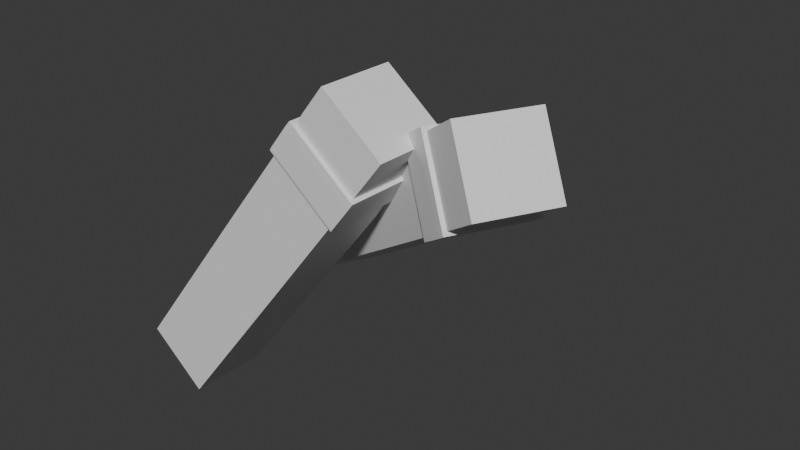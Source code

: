 # Source: untitled.blend  (saved by Blender 4.3.34; exported with 4.5.12 LTS)
import bpy
from mathutils import Matrix  # noqa: F401  (used for matrix-valued properties, if any)

bpy.ops.wm.read_factory_settings(use_empty=True)
scene = bpy.context.scene
scene.name = 'Scene'

# ---- materials (node trees are filled in below, after node groups)
mat_material_005 = bpy.data.materials.new('Material.005')
mat_material_005.roughness = 1.0
mat_none = bpy.data.materials.new('None')
mat_none.roughness = 1.0

# ---- material node trees
mat_material_005.use_nodes = True; mat_material_005.node_tree.nodes.clear()
_N = mat_material_005.node_tree.nodes; _L = mat_material_005.node_tree.links
n0 = _N.new('ShaderNodeBsdfPrincipled'); n0.name = 'Principled BSDF'; n0.location = (0, 300)
n0.inputs[2].default_value = 1.0
n0.inputs[13].default_value = 0.0
n1 = _N.new('ShaderNodeOutputMaterial'); n1.name = 'Material Output'; n1.location = (280, 300)
_L.new(n0.outputs[0], n1.inputs[0])
n1.is_active_output = True
mat_none.use_nodes = True; mat_none.node_tree.nodes.clear()
_N = mat_none.node_tree.nodes; _L = mat_none.node_tree.links
n0 = _N.new('ShaderNodeBsdfPrincipled'); n0.name = 'Principled BSDF'; n0.location = (0, 300)
n0.inputs[2].default_value = 1.0
n0.inputs[13].default_value = 0.0
n1 = _N.new('ShaderNodeOutputMaterial'); n1.name = 'Material Output'; n1.location = (280, 300)
_L.new(n0.outputs[0], n1.inputs[0])
n1.is_active_output = True

# ---- world
world_world = bpy.data.worlds.new('World'); scene.world = world_world
world_world.use_nodes = True; world_world.node_tree.nodes.clear()
_N = world_world.node_tree.nodes; _L = world_world.node_tree.links
n0 = _N.new('ShaderNodeOutputWorld'); n0.name = 'World Output'; n0.location = (300, 300)
n1 = _N.new('ShaderNodeBackground'); n1.name = 'Background'; n1.location = (10, 300)
n1.inputs[0].default_value = (0.05088, 0.05088, 0.05088, 1.0)
_L.new(n1.outputs[0], n0.inputs[0])
n0.is_active_output = True
world_world.color = (0.05088, 0.05088, 0.05088)
world_world.sun_shadow_jitter_overblur = 0.0

# ---- meshes
me_right_wrist_003 = bpy.data.meshes.new('right_wrist.003')
me_right_wrist_003.from_pydata([(1143.0, -1470.0, 616.0), (162.1, -706.1, 593.0), (1172.0, -1471.0, -627.7), (190.8, -706.5, -650.6), (1015.0, -1635.0, 613.1), (62.86, -870.9, -653.5), (1044.0, -1635.0, -630.6), (34.12, -870.5, 590.1), (227.1, -659.8, -649.8), (1208.0, -1424.0, -626.9), (1180.0, -1424.0, 616.8), (198.4, -659.4, 593.9), (-30.66, -953.7, 588.7), (950.7, -1718.0, 611.6), (979.4, -1718.0, -632.1), (-1.925, -954.1, -655.0), (-68.23, -1002.0, 587.8), (913.1, -1766.0, 610.7), (941.9, -1767.0, -632.9), (-39.49, -1002.0, -655.9), (-73.42, -1009.0, 587.7), (907.9, -1773.0, 610.6), (936.7, -1773.0, -633.0), (-44.68, -1009.0, -656.0), (294.6, -573.1, -648.3), (1276.0, -1337.0, -625.3), (1247.0, -1337.0, 618.3), (265.9, -572.7, 595.4), (-87.65, -1027.0, 587.4), (893.7, -1791.0, 610.3), (922.4, -1792.0, -633.4), (-58.91, -1027.0, -656.3), (2970.0, -1019.0, 610.1), (3498.0, -1017.0, -377.5), (2982.0, -62.13, -652.1), (2564.0, -1301.0, 392.3), (2575.0, -344.6, -870.0), (3092.0, -1300.0, -595.3), (2047.0, -346.4, 117.6), (2348.0, -1451.0, 276.6), (1831.0, -496.5, 1.922), (2360.0, -494.6, -985.7), (2876.0, -1450.0, -711.0), (708.3, -2592.0, -602.7), (191.5, -1637.0, -877.3), (1237.0, -2590.0, -1590.0), (719.8, -1635.0, -1865.0), (-1096.0, -4211.0, -2841.0), (-1624.0, -4213.0, -1853.0), (-2141.0, -3258.0, -2128.0), (-1612.0, -3257.0, -3115.0), (2181.0, -1568.0, 187.0), (2193.0, -610.8, -1075.0), (2709.0, -1566.0, -800.6), (1664.0, -612.6, -87.61), (-2032.0, -4862.0, -3343.0), (-2560.0, -4864.0, -2355.0), (-3077.0, -3909.0, -2630.0), (-2549.0, -3907.0, -3617.0), (-182.7, -3075.0, 523.8), (-1066.0, -2387.0, 503.2), (-156.8, -3075.0, -595.9), (-1040.0, -2387.0, -616.5), (-2063.0, -5524.0, -639.1), (-2089.0, -5524.0, 480.6), (-2972.0, -4836.0, 459.9), (-2946.0, -4836.0, -659.8), (1021.0, -1528.0, 551.1), (163.4, -840.8, -589.2), (1047.0, -1529.0, -568.6), (137.5, -840.4, 530.5), (1647.0, -723.6, 565.4), (763.9, -35.58, 544.7), (1673.0, -723.9, -554.3), (1322.0, -1142.0, 558.0), (464.4, -454.0, -582.4), (1348.0, -1142.0, -561.7), (438.5, -453.7, 537.3), (1175.0, -1331.0, 554.6), (291.2, -643.0, 534.0), (317.1, -643.3, -585.7), (1201.0, -1331.0, -565.1), (2347.0, -1505.0, 346.3), (1773.0, -443.8, 41.3), (2934.0, -1502.0, -750.6), (2360.0, -441.8, -1056.0), (2164.0, -1632.0, 248.0), (2177.0, -569.4, -1154.0), (2751.0, -1630.0, -849.0), (1590.0, -571.4, -57.07), (1978.0, -1761.0, 148.5), (2565.0, -1759.0, -948.4), (1991.0, -698.3, -1253.0), (1404.0, -700.3, -156.5), (2433.0, -390.8, -1016.0), (3007.0, -1451.0, -711.2), (2421.0, -1453.0, 385.7), (1847.0, -392.8, 80.64), (1157.0, -1481.0, 633.9), (147.8, -695.3, 610.3), (1186.0, -1481.0, -645.0), (177.3, -695.7, -668.5), (1029.0, -1645.0, 631.0), (49.38, -860.1, -671.4), (1058.0, -1646.0, -647.9), (19.84, -859.7, 607.4), (213.6, -649.0, -667.7), (1223.0, -1435.0, -644.1), (1193.0, -1434.0, 634.7), (184.1, -648.6, 611.1), (-44.95, -942.9, 605.9), (964.2, -1729.0, 629.5), (993.7, -1729.0, -649.3), (-15.4, -943.3, -672.9), (-82.52, -991.2, 605.1), (926.6, -1777.0, 628.7), (956.1, -1777.0, -650.2), (-52.97, -991.6, -673.8), (-87.7, -997.8, 605.0), (921.4, -1784.0, 628.5), (951.0, -1784.0, -650.3), (-58.15, -998.2, -673.9), (291.9, -553.7, -662.7), (1296.0, -1335.0, -639.3), (1266.0, -1335.0, 633.1), (262.5, -553.3, 609.7), (-107.6, -1029.0, 601.3), (896.5, -1811.0, 624.7), (925.9, -1811.0, -647.7), (2981.0, -1024.0, 632.1), (2450.0, -44.9, 350.3), (3522.0, -1022.0, -380.9), (2992.0, -43.47, -662.5), (2565.0, -1315.0, 412.4), (2575.0, -330.5, -890.1), (3109.0, -1314.0, -606.5), (2031.0, -331.6, 128.8), (2338.0, -1470.0, 286.9), (1808.0, -491.3, 5.362), (2349.0, -489.7, -1008.0), (2879.0, -1469.0, -725.9), (709.1, -2606.0, -582.6), (175.0, -1622.0, -866.2), (1253.0, -2605.0, -1601.0), (719.0, -1621.0, -1885.0), (-1079.0, -4226.0, -2852.0), (-1623.0, -4227.0, -1833.0), (-2157.0, -3244.0, -2117.0), (-1613.0, -3242.0, -3136.0), (2192.0, -1573.0, 209.0), (2203.0, -592.1, -1086.0), (2733.0, -1571.0, -804.0), (1661.0, -593.5, -72.77), (-2029.0, -4882.0, -3358.0), (-2570.0, -4883.0, -2345.0), (-3101.0, -3904.0, -2626.0), (-2559.0, -3903.0, -3639.0), (-169.2, -3086.0, 541.7), (-1080.0, -2376.0, 520.5), (-142.5, -3086.0, -613.1), (-1054.0, -2377.0, -634.4), (-2059.0, -5544.0, -653.4), (-2086.0, -5544.0, 495.0), (-2992.0, -4838.0, 473.8), (-2966.0, -4838.0, -674.6), (1040.0, -1527.0, 566.0), (160.6, -821.4, -603.6), (1067.0, -1527.0, -582.5), (134.1, -821.0, 544.8), (1667.0, -721.8, 580.2), (760.5, -16.14, 559.0), (1693.0, -722.2, -568.3), (787.0, -16.51, -589.4), (1336.0, -1152.0, 575.9), (450.9, -443.2, -600.3), (1362.0, -1153.0, -579.0), (424.2, -442.9, 554.6), (1177.0, -1350.0, 569.1), (271.3, -644.7, 547.9), (297.8, -645.1, -600.5), (1204.0, -1351.0, -579.4), (2348.0, -1519.0, 366.4), (1757.0, -429.0, 52.45), (2951.0, -1517.0, -761.7), (2359.0, -427.7, -1076.0), (2165.0, -1646.0, 268.1), (2176.0, -555.3, -1174.0), (2767.0, -1645.0, -860.1), (1573.0, -556.6, -45.92), (1968.0, -1780.0, 158.9), (2568.0, -1778.0, -963.2), (1981.0, -693.3, -1275.0), (1381.0, -695.1, -153.1), (2444.0, -372.1, -1027.0), (3031.0, -1457.0, -714.7), (2431.0, -1458.0, 407.7), (1844.0, -373.7, 95.49), (352.3, -1128.0, -63.05), (264.7, -1194.0, -63.06), (264.7, -1194.0, 68.3), (352.3, -1128.0, 68.3), (2366.0, -1151.0, -39.62), (2332.0, -1091.0, -39.81), (2332.0, -1091.0, 66.8), (2366.0, -1151.0, 66.6), (2766.0, -1204.0, -39.48), (2646.0, -1220.0, -39.46), (2646.0, -1220.0, 66.45), (2766.0, -1204.0, 66.47), (3048.0, -914.6, 66.51), (2867.0, -1145.0, -39.46), (2867.0, -1145.0, 66.45), (2506.0, -1197.0, 66.33), (2347.0, -1028.0, -39.48), (2506.0, -1197.0, -39.35), (3051.0, -605.0, -131.8), (3137.0, -716.2, -101.0), (2427.0, -1079.0, -131.5), (2373.0, -1041.0, -101.1), (2849.0, -1123.0, -101.6), (2361.0, -1088.0, -100.9), (2385.0, -1129.0, -100.8), (2757.0, -1177.0, -101.4), (2647.0, -1191.0, -101.6), (3024.0, -898.4, 129.2), (2971.0, -863.8, 158.7), (2849.0, -1123.0, 128.5), (2757.0, -1177.0, 128.3), (2647.0, -1191.0, 128.5), (151.8, -1201.0, -62.95), (151.8, -1201.0, 68.19), (602.4, -450.3, -63.12), (488.1, -406.7, -161.8), (502.2, -447.5, -161.4), (571.6, -449.5, -129.1), (272.4, -1069.0, -161.4), (327.6, -1110.0, -129.2), (230.6, -1100.0, -161.4), (254.2, -1165.0, -129.2), (163.9, -1103.0, -161.5), (155.6, -1171.0, -129.5), (554.2, -392.9, 136.4), (488.1, -406.7, 167.1), (502.2, -447.5, 166.6), (327.6, -1110.0, 134.5), (272.4, -1069.0, 166.6), (254.2, -1165.0, 134.4), (230.6, -1100.0, 166.6), (155.6, -1171.0, 134.8), (163.9, -1103.0, 166.7), (309.8, -1097.0, -52.48), (309.8, -1097.0, 57.73), (246.6, -1144.0, 57.73), (246.6, -1144.0, -52.48), (2399.0, -1110.0, -29.01), (2385.0, -1085.0, -29.01), (2749.0, -1154.0, -29.0), (2749.0, -1154.0, 55.99), (2647.0, -1167.0, 55.99), (2647.0, -1167.0, -29.0), (3113.0, -713.1, -29.0), (3041.0, -605.3, -78.71), (3083.0, -664.4, -64.15), (3049.0, -671.7, -78.71), (3097.0, -711.0, -64.15), (2401.0, -1083.0, -64.15), (2410.0, -1098.0, -64.15), (2744.0, -1140.0, -64.15), (2647.0, -1152.0, -64.15), (2736.0, -371.5, 105.7), (2992.0, -877.3, 91.14), (2744.0, -1140.0, 91.14), (2647.0, -1152.0, 91.14), (158.3, -1149.0, 57.73), (158.3, -1149.0, -52.48), (533.6, -397.2, -52.48), (533.6, -397.2, 57.73), (549.5, -448.9, 57.73), (549.5, -448.9, -52.48), (526.9, -339.4, 57.73), (517.4, -400.6, -92.23), (478.4, -408.8, -108.7), (532.1, -448.4, -92.23), (490.2, -447.2, -108.7), (296.1, -1086.0, -92.23), (262.9, -1062.0, -108.7), (240.7, -1128.0, -92.23), (226.6, -1089.0, -108.7), (165.3, -1092.0, -108.7), (160.3, -1132.0, -92.23), (517.4, -400.6, 97.48), (478.4, -408.8, 113.9), (532.1, -448.4, 97.48), (490.2, -447.2, 113.9), (296.1, -1086.0, 97.48), (262.9, -1062.0, 113.9), (240.7, -1128.0, 97.48), (226.6, -1089.0, 113.9), (160.3, -1132.0, 97.48), (165.3, -1092.0, 113.9)], [(241, 242), (260, 264), (242, 243), (243, 245), (261, 263), (276, 279), (224, 225), (209, 224), (232, 233), (262, 263), (262, 264)], [(3, 1, 11, 8), (13, 4, 7, 12), (5, 3, 2, 6), (4, 0, 1, 7), (2, 0, 4, 6), (1, 3, 5, 7), (14, 6, 4, 13), (7, 5, 15, 12), (15, 5, 6, 14), (9, 8, 24, 25), (2, 3, 8, 9), (1, 0, 10, 11), (0, 2, 9, 10), (15, 14, 18, 19), (19, 18, 22, 23), (13, 12, 16, 17), (12, 15, 19, 16), (14, 13, 17, 18), (21, 20, 28, 29), (18, 17, 21, 22), (16, 19, 23, 20), (17, 16, 20, 21), (25, 24, 27, 26), (11, 10, 26, 27), (8, 11, 27, 24), (10, 9, 25, 26), (30, 29, 28, 31), (23, 22, 30, 31), (22, 21, 29, 30), (20, 23, 31, 28), (37, 35, 39, 42), (36, 34, 33, 37), (33, 32, 35, 37), (39, 40, 41, 42), (38, 36, 41, 40), (36, 37, 42, 41), (35, 38, 40, 39), (46, 45, 47, 50), (49, 50, 58, 57), (43, 44, 49, 48), (44, 46, 50, 49), (45, 43, 48, 47), (54, 51, 53, 52), (45, 46, 52, 53), (44, 43, 51, 54), (51, 43, 45, 53), (52, 46, 44, 54), (56, 57, 58, 55), (47, 48, 56, 55), (50, 47, 55, 58), (48, 49, 57, 56), (62, 61, 63, 66), (64, 65, 66, 63), (59, 60, 65, 64), (60, 62, 66, 65), (61, 59, 64, 63), (70, 67, 69, 68), (61, 62, 68, 69), (60, 59, 67, 70), (67, 59, 61, 69), (68, 62, 60, 70), (74, 77, 79, 78), (74, 71, 72, 77), (73, 71, 74, 76), (78, 79, 80, 81), (76, 74, 78, 81), (77, 75, 80, 79), (75, 76, 81, 80), (84, 85, 94, 95), (91, 88, 86, 90), (87, 85, 84, 88), (86, 82, 83, 89), (84, 82, 86, 88), (83, 85, 87, 89), (93, 89, 87, 92), (92, 87, 88, 91), (86, 89, 93, 90), (83, 82, 96, 97), (96, 82, 84, 95), (94, 85, 83, 97), (93, 92, 91, 90), (97, 96, 95, 94), (101, 106, 109, 99), (111, 110, 105, 102), (103, 104, 100, 101), (102, 105, 99, 98), (100, 104, 102, 98), (99, 105, 103, 101), (112, 111, 102, 104), (105, 110, 113, 103), (113, 112, 104, 103), (107, 123, 122, 106), (100, 107, 106, 101), (99, 109, 108, 98), (98, 108, 107, 100), (113, 117, 116, 112), (117, 121, 120, 116), (111, 115, 114, 110), (110, 114, 117, 113), (112, 116, 115, 111), (119, 127, 126, 118), (116, 120, 119, 115), (114, 118, 121, 117), (115, 119, 118, 114), (123, 124, 125, 122), (109, 125, 124, 108), (106, 122, 125, 109), (108, 124, 123, 107), (120, 128, 127, 119), (131, 129, 130, 132), (135, 140, 137, 133), (134, 135, 131, 132), (133, 136, 130, 129), (131, 135, 133, 129), (130, 136, 134, 132), (137, 140, 139, 138), (136, 138, 139, 134), (134, 139, 140, 135), (133, 137, 138, 136), (144, 148, 145, 143), (147, 155, 156, 148), (141, 146, 147, 142), (142, 147, 148, 144), (143, 145, 146, 141), (152, 150, 151, 149), (143, 151, 150, 144), (142, 152, 149, 141), (149, 151, 143, 141), (150, 152, 142, 144), (154, 153, 156, 155), (145, 153, 154, 146), (148, 156, 153, 145), (146, 154, 155, 147), (160, 164, 161, 159), (162, 161, 164, 163), (157, 162, 163, 158), (158, 163, 164, 160), (159, 161, 162, 157), (168, 166, 167, 165), (159, 167, 166, 160), (158, 168, 165, 157), (165, 167, 159, 157), (166, 168, 158, 160), (171, 169, 170, 172), (173, 177, 178, 176), (174, 175, 171, 172), (173, 176, 170, 169), (171, 175, 173, 169), (170, 176, 174, 172), (177, 180, 179, 178), (175, 180, 177, 173), (176, 178, 179, 174), (174, 179, 180, 175), (183, 194, 193, 184), (190, 189, 185, 187), (186, 187, 183, 184), (185, 188, 182, 181), (183, 187, 185, 181), (182, 188, 186, 184), (192, 191, 186, 188), (191, 190, 187, 186), (185, 189, 192, 188), (182, 196, 195, 181), (195, 194, 183, 181), (193, 196, 182, 184), (192, 189, 190, 191), (196, 193, 194, 195), (197, 198, 199, 200), (201, 202, 203, 204), (205, 206, 207, 208), (210, 205, 208, 211), (206, 214, 212, 207), (217, 218, 220), (220, 218, 213, 202), (217, 220, 221), (221, 220, 202, 201), (219, 222, 205, 210), (222, 223, 206, 205), (214, 201, 204, 212), (211, 208, 227, 226), (208, 207, 228, 227), (198, 229, 230, 199), (233, 235, 236, 234), (234, 236, 197, 231), (235, 237, 238, 236), (236, 238, 198, 197), (237, 239, 240, 238), (238, 240, 229, 198), (200, 199, 246, 244), (244, 246, 247, 245), (199, 230, 248, 246), (246, 248, 249, 247), (249, 245, 247), (235, 239, 237), (250, 251, 252, 253), (256, 257, 258, 259), (266, 254, 255, 265), (267, 256, 259, 268), (257, 271, 272, 258), (253, 252, 273, 274), (275, 276, 277, 278), (278, 277, 251, 250), (281, 280, 282, 283), (280, 275, 278, 282), (283, 282, 284, 285), (282, 278, 250, 284), (285, 284, 286, 287), (284, 250, 253, 286), (287, 286, 289, 288), (286, 253, 274, 289), (276, 290, 292, 277), (290, 291, 293, 292), (277, 292, 294, 251), (292, 293, 295, 294), (251, 294, 296, 252), (294, 295, 297, 296), (252, 296, 298, 273), (296, 297, 299, 298), (299, 297, 295), (285, 287, 288)])
me_right_wrist_003.polygons.foreach_set('use_smooth', [True] * 220)
me_right_wrist_003.polygons.foreach_set('material_index', [0, 0, 0, 0, 0, 0, 0, 0, 0, 0, 0, 0, 0, 0, 0, 0, 0, 0, 0, 0, 0, 0, 0, 0, 0, 0, 0, 0, 0, 0, 0, 0, 0, 0, 0, 0, 0, 0, 0, 0, 0, 0, 0, 0, 0, 0, 0, 0, 0, 0, 0, 0, 0, 0, 0, 0, 0, 0, 0, 0, 0, 0, 0, 0, 0, 0, 0, 0, 0, 0, 0, 0, 0, 0, 0, 0, 0, 0, 0, 0, 0, 0, 0, 0, 0, 0, 0, 0, 0, 0, 0, 0, 0, 0, 0, 0, 0, 0, 0, 0, 0, 0, 0, 0, 0, 0, 0, 0, 0, 0, 0, 0, 0, 0, 0, 0, 0, 0, 0, 0, 0, 0, 0, 0, 0, 0, 0, 0, 0, 0, 0, 0, 0, 0, 0, 0, 0, 0, 0, 0, 0, 0, 0, 0, 0, 0, 0, 0, 0, 0, 0, 0, 0, 0, 0, 0, 0, 0, 0, 0, 0, 0, 0, 0, 0, 0, 0, 1, 1, 1, 1, 1, 1, 1, 1, 1, 1, 1, 1, 1, 1, 1, 1, 1, 1, 1, 1, 1, 1, 1, 1, 1, 1, 1, 1, 1, 1, 1, 1, 1, 1, 1, 1, 1, 1, 1, 1, 1, 1, 1, 1, 1, 1, 1, 1, 1, 1, 1, 1, 1])
_k = set([(0, 4), (0, 10), (1, 7), (1, 11), (2, 6), (2, 9), (3, 5), (3, 8), (4, 13), (5, 15), (6, 14), (7, 12), (8, 24), (9, 25), (10, 26), (11, 27), (12, 16), (13, 17), (14, 18), (15, 19), (16, 20), (17, 21), (18, 22), (19, 23), (20, 28), (21, 29), (22, 30), (23, 31), (24, 25), (24, 27), (25, 26), (26, 27), (28, 29), (28, 31), (29, 30), (30, 31), (32, 33), (32, 35), (33, 34), (33, 37), (34, 36), (35, 39), (36, 41), (37, 42), (38, 40), (39, 40), (39, 42), (40, 41), (41, 42), (43, 48), (43, 51), (44, 49), (44, 54), (45, 47), (45, 53), (46, 50), (46, 52), (47, 55), (48, 56), (49, 57), (50, 58), (51, 53), (51, 54), (52, 53), (52, 54), (55, 56), (55, 58), (56, 57), (57, 58), (59, 64), (59, 67), (60, 65), (60, 70), (61, 63), (61, 69), (62, 66), (62, 68), (63, 64), (63, 66), (64, 65), (65, 66), (67, 69), (67, 70), (68, 69), (68, 70), (71, 72), (71, 73), (71, 74), (72, 77), (73, 76), (74, 78), (75, 80), (76, 81), (77, 79), (78, 79), (78, 81), (79, 80), (80, 81), (82, 86), (82, 96), (83, 89), (83, 97), (84, 88), (84, 95), (85, 87), (85, 94), (86, 90), (87, 92), (88, 91), (89, 93), (90, 91), (90, 93), (91, 92), (92, 93), (94, 95), (94, 97), (95, 96), (96, 97), (98, 102), (98, 108), (99, 105), (99, 109), (100, 104), (100, 107), (101, 103), (101, 106), (102, 111), (103, 113), (104, 112), (105, 110), (106, 107), (106, 109), (106, 122), (107, 108), (107, 123), (108, 109), (108, 124), (109, 125), (110, 114), (111, 115), (112, 116), (113, 117), (114, 118), (115, 119), (116, 120), (117, 121), (118, 119), (118, 121), (118, 126), (119, 120), (119, 127), (120, 121), (120, 128), (122, 123), (122, 125), (123, 124), (124, 125), (126, 127), (127, 128), (129, 130), (129, 131), (129, 133), (130, 132), (130, 136), (131, 132), (131, 135), (132, 134), (133, 135), (133, 136), (133, 137), (134, 135), (134, 136), (134, 139), (135, 140), (136, 138), (137, 138), (137, 140), (138, 139), (139, 140), (141, 146), (141, 149), (142, 147), (142, 152), (143, 145), (143, 151), (144, 148), (144, 150), (145, 153), (146, 154), (147, 155), (148, 156), (149, 151), (149, 152), (150, 151), (150, 152), (153, 154), (153, 156), (154, 155), (155, 156), (157, 162), (157, 165), (158, 163), (158, 168), (159, 161), (159, 167), (160, 164), (160, 166), (161, 162), (161, 164), (162, 163), (163, 164), (165, 167), (165, 168), (166, 167), (166, 168), (169, 170), (169, 171), (169, 173), (170, 172), (170, 176), (171, 172), (171, 175), (172, 174), (173, 175), (173, 176), (173, 177), (174, 175), (174, 176), (174, 179), (175, 180), (176, 178), (177, 178), (177, 180), (178, 179), (179, 180), (181, 182), (181, 183), (181, 185), (181, 195), (182, 184), (182, 188), (182, 196), (183, 184), (183, 187), (183, 194), (184, 186), (184, 193), (185, 189), (186, 191), (187, 190), (188, 192), (189, 190), (189, 192), (190, 191), (191, 192), (193, 194), (193, 196), (194, 195), (195, 196), (197, 200), (197, 236), (200, 244), (201, 204), (201, 221), (202, 203), (202, 220), (218, 220), (219, 222), (220, 221), (222, 223), (226, 227), (227, 228), (231, 234), (234, 236), (236, 238), (238, 240), (244, 246), (246, 248), (250, 251), (250, 284), (251, 294), (252, 253), (252, 296), (253, 286), (254, 266), (255, 265), (260, 264), (262, 264), (265, 266), (267, 268), (271, 272), (277, 278), (277, 292), (278, 282), (280, 282), (282, 284), (284, 286), (286, 289), (290, 292), (292, 294), (294, 296), (296, 298)])
me_right_wrist_003.attributes.new('sharp_edge', 'BOOLEAN', 'EDGE').data.foreach_set('value', [ (min(e.vertices), max(e.vertices)) in _k for e in me_right_wrist_003.edges])
_uv = me_right_wrist_003.uv_layers.new(name='UVMap')
_uv.uv.foreach_set('vector', [0.985, 0.8676, 0.985, 0.7778, 0.9895, 0.7777, 0.9895, 0.8676, 0.9857, 0.4838, 0.9775, 0.4837, 0.9775, 0.3944, 0.9857, 0.3946, 0.9642, 0.8705, 0.9803, 0.8702, 0.9803, 0.9595, 0.9642, 0.9597, 0.9775, 0.4837, 0.9615, 0.4834, 0.9615, 0.3941, 0.9775, 0.3944, 0.5884, 0.9913, 0.5884, 0.9015, 0.6044, 0.9018, 0.6044, 0.9916, 0.985, 0.7778, 0.985, 0.8676, 0.969, 0.8679, 0.969, 0.7781, 0.6124, 0.9917, 0.6044, 0.9916, 0.6044, 0.9018, 0.6124, 0.9019, 0.969, 0.7781, 0.969, 0.8679, 0.9609, 0.868, 0.9609, 0.7782, 0.9561, 0.8706, 0.9642, 0.8705, 0.9642, 0.9597, 0.9561, 0.9599, 0.9849, 0.9594, 0.9849, 0.8701, 0.9933, 0.87, 0.9933, 0.9592, 0.9803, 0.9595, 0.9803, 0.8702, 0.9849, 0.8701, 0.9849, 0.9594, 0.9615, 0.3941, 0.9615, 0.4834, 0.9569, 0.4833, 0.9569, 0.3941, 0.5884, 0.9015, 0.5884, 0.9913, 0.5839, 0.9913, 0.5839, 0.9014, 0.9561, 0.8706, 0.9561, 0.9599, 0.9514, 0.96, 0.9514, 0.8707, 0.9514, 0.8707, 0.9514, 0.96, 0.9507, 0.96, 0.9507, 0.8707, 0.9857, 0.4838, 0.9857, 0.3946, 0.9904, 0.3947, 0.9904, 0.4839, 0.9609, 0.7782, 0.9609, 0.868, 0.9563, 0.8681, 0.9563, 0.7783, 0.6124, 0.9917, 0.6124, 0.9019, 0.6171, 0.902, 0.6171, 0.9918, 0.991, 0.4839, 0.991, 0.3947, 0.9928, 0.3947, 0.9928, 0.4839, 0.6171, 0.9918, 0.6171, 0.902, 0.6178, 0.902, 0.6178, 0.9918, 0.9563, 0.7783, 0.9563, 0.8681, 0.9556, 0.8681, 0.9556, 0.7783, 0.9904, 0.4839, 0.9904, 0.3947, 0.991, 0.3947, 0.991, 0.4839, 0.8207, 0.09219, 0.8207, 0.002915, 0.909, 0.0, 0.909, 0.08928, 0.9569, 0.3941, 0.9569, 0.4833, 0.9484, 0.4832, 0.9484, 0.3939, 0.9895, 0.8676, 0.9895, 0.7777, 0.9979, 0.7776, 0.9979, 0.8674, 0.5839, 0.9014, 0.5839, 0.9913, 0.5754, 0.9911, 0.5754, 0.9013, 0.909, 0.1844, 0.8207, 0.1815, 0.8207, 0.09219, 0.909, 0.0951, 0.9507, 0.8707, 0.9507, 0.96, 0.949, 0.96, 0.949, 0.8708, 0.6178, 0.9918, 0.6178, 0.902, 0.6196, 0.902, 0.6196, 0.9919, 0.9556, 0.7783, 0.9556, 0.8681, 0.9538, 0.8682, 0.9538, 0.7783, 0.2906, 0.9504, 0.2906, 0.8705, 0.3123, 0.8705, 0.3123, 0.9504, 0.5968, 0.6507, 0.6371, 0.6476, 0.6371, 0.729, 0.5968, 0.7321, 0.2498, 0.9504, 0.2498, 0.8705, 0.2906, 0.8705, 0.2906, 0.9504, 0.8208, 0.6479, 0.9011, 0.6464, 0.9011, 0.7272, 0.8208, 0.7287, 0.8488, 0.87, 0.8488, 0.9499, 0.8271, 0.9499, 0.8271, 0.87, 0.5968, 0.6507, 0.5968, 0.7321, 0.5754, 0.7338, 0.5754, 0.6524, 0.2255, 0.7341, 0.2255, 0.6527, 0.2468, 0.6544, 0.2468, 0.7358, 0.4134, 0.3312, 0.3323, 0.3249, 0.3323, 0.09305, 0.4134, 0.09938, 0.5745, 0.09414, 0.4945, 0.09416, 0.4945, 2.8e-05, 0.5745, 0.0, 0.4945, 0.3247, 0.4134, 0.331, 0.4134, 0.09934, 0.4945, 0.093, 0.5745, 0.3287, 0.4945, 0.3287, 0.4945, 0.09416, 0.5745, 0.09414, 0.6545, 0.3285, 0.5745, 0.3285, 0.5745, 0.09413, 0.6545, 0.0941, 0.8208, 0.5642, 0.9011, 0.5656, 0.9011, 0.6464, 0.8208, 0.645, 0.3323, 0.3249, 0.4134, 0.3312, 0.4134, 0.4776, 0.3323, 0.4713, 0.4134, 0.331, 0.4945, 0.3247, 0.4945, 0.471, 0.4134, 0.4773, 0.5745, 0.4766, 0.5745, 0.3285, 0.6545, 0.3285, 0.6545, 0.4766, 0.4945, 0.4768, 0.4945, 0.3287, 0.5745, 0.3287, 0.5745, 0.4768, 0.8271, 0.7892, 0.9074, 0.7877, 0.9074, 0.8685, 0.8271, 0.87, 0.6545, 0.0941, 0.5745, 0.09413, 0.5745, 3.2e-05, 0.6545, 0.0, 0.4134, 0.09938, 0.3323, 0.09305, 0.3323, 0.0, 0.4134, 0.006332, 0.4945, 0.093, 0.4134, 0.09934, 0.4134, 0.006342, 0.4945, 0.0, 0.2498, 0.6298, 0.3302, 0.6312, 0.3302, 0.8705, 0.2498, 0.869, 0.08367, 0.9354, 0.08367, 0.855, 0.1631, 0.8577, 0.1631, 0.938, 0.3323, 0.6301, 0.4126, 0.6287, 0.4126, 0.8681, 0.3323, 0.8695, 0.4943, 0.7164, 0.4134, 0.7151, 0.4134, 0.4773, 0.4943, 0.4787, 0.5754, 0.7147, 0.4945, 0.716, 0.4945, 0.4781, 0.5754, 0.4768, 0.2426, 0.855, 0.2426, 0.9354, 0.1631, 0.938, 0.1631, 0.8577, 0.3302, 0.6312, 0.2498, 0.6298, 0.2498, 0.4787, 0.3302, 0.4801, 0.4126, 0.6287, 0.3323, 0.6301, 0.3323, 0.479, 0.4126, 0.4776, 0.4945, 0.8662, 0.4945, 0.716, 0.5754, 0.7147, 0.5754, 0.8649, 0.4134, 0.8653, 0.4134, 0.7151, 0.4943, 0.7164, 0.4943, 0.8666, 0.6895, 0.9551, 0.6895, 0.8748, 0.708, 0.8751, 0.708, 0.9555, 0.6895, 0.9551, 0.6487, 0.9544, 0.6487, 0.8741, 0.6895, 0.8748, 0.9011, 0.6451, 0.9011, 0.5642, 0.9417, 0.5648, 0.9417, 0.6457, 0.4134, 0.947, 0.4134, 0.8666, 0.4929, 0.8692, 0.4929, 0.9496, 0.9417, 0.6457, 0.9417, 0.5648, 0.96, 0.5651, 0.96, 0.646, 0.9194, 0.6471, 0.9194, 0.728, 0.9011, 0.7283, 0.9011, 0.6474, 0.9081, 0.8707, 0.9081, 0.9511, 0.8896, 0.9514, 0.8896, 0.871, 0.9846, 0.3713, 0.9846, 0.2809, 0.9919, 0.2804, 0.9919, 0.3708, 1.0, 0.1812, 0.9814, 0.1812, 0.9814, 0.09238, 1.0, 0.09239, 0.9665, 0.2823, 0.9846, 0.2809, 0.9846, 0.3713, 0.9665, 0.3727, 0.9735, 0.2768, 0.9554, 0.2754, 0.9554, 0.1849, 0.9735, 0.1864, 0.9629, 0.1812, 0.9629, 0.09237, 0.9814, 0.09238, 0.9814, 0.1812, 0.9926, 1.3e-05, 0.9926, 0.08883, 0.9741, 0.08883, 0.9741, 7e-06, 0.9555, 0.0, 0.9741, 7e-06, 0.9741, 0.08883, 0.9555, 0.08882, 0.9481, 0.2838, 0.9665, 0.2823, 0.9665, 0.3727, 0.9481, 0.3742, 0.9735, 0.2768, 0.9735, 0.1864, 0.9919, 0.1878, 0.9919, 0.2782, 0.9554, 0.1849, 0.9554, 0.2754, 0.9481, 0.2748, 0.9481, 0.1844, 0.9555, 0.09237, 0.9629, 0.09237, 0.9629, 0.1812, 0.9555, 0.1812, 0.9999, 0.08884, 0.9926, 0.08883, 0.9926, 1.3e-05, 0.9999, 1.6e-05, 0.8271, 0.7877, 0.8271, 0.8775, 0.7379, 0.8791, 0.7379, 0.7893, 0.6487, 0.7827, 0.7379, 0.7843, 0.7379, 0.8741, 0.6487, 0.8725, 0.9163, 0.4864, 0.9117, 0.4863, 0.9117, 0.3939, 0.9163, 0.394, 0.9156, 0.8699, 0.9156, 0.7781, 0.9237, 0.778, 0.9237, 0.8697, 0.9392, 0.000362, 0.9392, 0.09213, 0.9231, 0.09185, 0.9231, 8e-05, 0.9237, 0.8697, 0.9237, 0.778, 0.9398, 0.7777, 0.9398, 0.8694, 0.7701, 0.9715, 0.7541, 0.9718, 0.7541, 0.8794, 0.7701, 0.8791, 0.9163, 0.394, 0.9322, 0.3943, 0.9322, 0.4866, 0.9163, 0.4864, 0.7461, 0.9719, 0.7461, 0.8795, 0.7541, 0.8794, 0.7541, 0.9718, 0.9322, 0.3943, 0.9403, 0.3944, 0.9403, 0.4868, 0.9322, 0.4866, 0.9473, 0.000505, 0.9473, 0.09227, 0.9392, 0.09213, 0.9392, 0.000362, 0.9186, 0.09177, 0.909, 0.0914, 0.909, 0.0001, 0.9186, 0.0, 0.9231, 0.09185, 0.9186, 0.09177, 0.9186, 0.0, 0.9231, 8e-05, 0.9398, 0.7777, 0.9444, 0.7776, 0.9444, 0.8694, 0.9398, 0.8694, 0.7701, 0.8791, 0.7746, 0.8791, 0.7746, 0.9715, 0.7701, 0.9715, 0.9473, 0.000505, 0.952, 0.000588, 0.952, 0.09236, 0.9473, 0.09227, 0.952, 0.000588, 0.9527, 0.0006, 0.9527, 0.09237, 0.952, 0.09236, 0.9156, 0.8699, 0.9109, 0.87, 0.9109, 0.7782, 0.9156, 0.7781, 0.9403, 0.3944, 0.945, 0.3945, 0.945, 0.4869, 0.9403, 0.4868, 0.7461, 0.9719, 0.7414, 0.972, 0.7414, 0.8796, 0.7461, 0.8795, 0.9102, 0.87, 0.9074, 0.8698, 0.9074, 0.7784, 0.9102, 0.7782, 0.7414, 0.972, 0.7407, 0.972, 0.7407, 0.8796, 0.7414, 0.8796, 0.945, 0.3945, 0.9457, 0.3945, 0.9457, 0.4869, 0.945, 0.4869, 0.9109, 0.87, 0.9102, 0.87, 0.9102, 0.7782, 0.9109, 0.7782, 0.174, 0.855, 0.08367, 0.852, 0.08367, 0.7607, 0.174, 0.7637, 0.9444, 0.7776, 0.9538, 0.7776, 0.9538, 0.8689, 0.9444, 0.8694, 0.9117, 0.4863, 0.9023, 0.486, 0.9023, 0.394, 0.9117, 0.3939, 0.7746, 0.8791, 0.784, 0.8791, 0.784, 0.9711, 0.7746, 0.9715, 0.7407, 0.972, 0.7379, 0.9718, 0.7379, 0.8799, 0.7407, 0.8796, 0.0, 0.7328, 0.0, 0.6499, 0.08236, 0.6485, 0.08235, 0.7313, 0.5981, 0.6476, 0.5754, 0.6474, 0.5754, 0.5655, 0.5982, 0.5651, 0.6167, 0.4798, 0.6166, 0.5637, 0.5754, 0.5602, 0.5754, 0.4768, 0.2085, 0.5656, 0.2085, 0.4817, 0.2498, 0.4788, 0.2498, 0.5623, 0.64, 0.6474, 0.5981, 0.6476, 0.5982, 0.5651, 0.64, 0.5654, 0.1852, 0.5673, 0.2271, 0.5672, 0.2271, 0.6496, 0.1852, 0.6493, 0.08235, 0.4812, 0.08236, 0.5641, 0.0, 0.5626, 0.0, 0.4797, 0.2271, 0.5672, 0.2498, 0.5674, 0.2498, 0.6494, 0.2271, 0.6496, 0.6167, 0.4798, 0.6391, 0.4817, 0.6391, 0.5651, 0.6166, 0.5637, 0.2085, 0.5656, 0.1861, 0.5672, 0.1861, 0.4837, 0.2085, 0.4817, 0.08367, 0.3322, 0.08367, 0.1005, 0.1674, 0.09406, 0.1674, 0.3257, 0.2498, 0.09522, 0.25, 6.3e-05, 0.332, 0.0, 0.3323, 0.09511, 0.0, 0.3259, 0.0, 0.09405, 0.08367, 0.1005, 0.08367, 0.3323, 0.2498, 0.3296, 0.2498, 0.09522, 0.3323, 0.09511, 0.3323, 0.3295, 0.1674, 0.3296, 0.1674, 0.09513, 0.2498, 0.09518, 0.2498, 0.3297, 0.08236, 0.7328, 0.08235, 0.8157, 0.0, 0.8172, 0.0, 0.7343, 0.1674, 0.3257, 0.1671, 0.473, 0.08389, 0.4795, 0.08367, 0.3322, 0.08367, 0.3323, 0.08338, 0.4797, 0.000177, 0.4733, 0.0, 0.3259, 0.2496, 0.4788, 0.1675, 0.4788, 0.1674, 0.3296, 0.2498, 0.3297, 0.332, 0.4786, 0.25, 0.4787, 0.2498, 0.3296, 0.3323, 0.3295, 0.08235, 0.5656, 0.08236, 0.6485, 0.0, 0.647, 0.0, 0.5641, 0.1674, 0.09513, 0.1675, 0.0, 0.2495, 7e-06, 0.2498, 0.09518, 0.08367, 0.1005, 0.08384, 0.006462, 0.1671, 0.0, 0.1674, 0.09406, 0.0, 0.09405, 0.000219, 0.0, 0.08342, 0.006443, 0.08367, 0.1005, 0.8207, 0.1522, 0.8203, 0.3925, 0.7379, 0.3939, 0.7379, 0.1536, 0.9023, 0.3519, 0.8207, 0.3546, 0.8207, 0.2722, 0.9023, 0.2695, 0.8208, 0.5474, 0.8208, 0.7877, 0.7384, 0.7863, 0.7379, 0.546, 0.6545, 0.2402, 0.6549, 0.001271, 0.7379, 0.0, 0.7379, 0.2389, 0.6545, 0.6303, 0.6545, 0.3914, 0.7374, 0.3927, 0.7379, 0.6316, 0.8208, 0.3939, 0.9023, 0.3966, 0.9023, 0.4791, 0.8208, 0.4764, 0.7379, 0.1536, 0.7382, 0.001381, 0.8206, 0.0, 0.8207, 0.1522, 0.7379, 0.546, 0.7379, 0.3939, 0.8203, 0.3953, 0.8208, 0.5474, 0.7378, 0.7827, 0.6549, 0.7814, 0.6545, 0.6303, 0.7379, 0.6316, 0.7375, 0.3902, 0.6546, 0.3914, 0.6545, 0.2402, 0.7379, 0.2389, 0.9023, 0.5642, 0.8208, 0.5615, 0.8208, 0.4791, 0.9023, 0.4817, 0.595, 0.8172, 0.5754, 0.8173, 0.5754, 0.7349, 0.595, 0.7344, 0.2271, 0.7363, 0.2271, 0.8192, 0.1852, 0.8182, 0.1852, 0.7358, 0.595, 0.8172, 0.595, 0.7344, 0.6368, 0.7338, 0.6368, 0.8162, 0.3933, 0.9524, 0.3517, 0.9534, 0.3517, 0.8699, 0.3933, 0.8695, 0.5754, 0.8173, 0.6171, 0.8177, 0.6171, 0.9012, 0.5754, 0.9003, 0.9023, 0.2668, 0.8207, 0.2695, 0.8207, 0.1871, 0.9023, 0.1844, 0.3517, 0.9534, 0.3323, 0.9534, 0.3323, 0.8705, 0.3517, 0.8699, 0.6171, 0.8177, 0.6365, 0.8183, 0.6365, 0.9013, 0.6171, 0.9012, 0.2271, 0.7363, 0.2467, 0.7369, 0.2467, 0.8193, 0.2271, 0.8192, 0.9105, 0.3737, 0.9023, 0.3728, 0.9023, 0.2804, 0.9105, 0.2808, 0.909, 0.1835, 0.909, 0.09267, 0.9287, 0.09237, 0.9287, 0.1837, 0.9287, 0.2822, 0.9286, 0.3751, 0.9105, 0.3737, 0.9105, 0.2808, 0.9216, 0.2791, 0.9216, 0.1862, 0.9398, 0.1847, 0.9398, 0.2777, 0.9471, 0.1837, 0.9287, 0.1837, 0.9287, 0.09237, 0.9472, 0.09237, 0.008366, 0.8994, 0.02681, 0.8994, 0.02686, 0.9907, 0.008422, 0.9907, 0.04651, 0.8996, 0.04651, 0.9905, 0.02686, 0.9907, 0.02681, 0.8994, 0.9481, 0.2839, 0.9481, 0.3764, 0.9286, 0.3751, 0.9287, 0.2822, 0.9216, 0.2791, 0.9023, 0.2804, 0.9023, 0.1879, 0.9216, 0.1862, 0.9398, 0.1847, 0.9481, 0.1844, 0.9481, 0.2768, 0.9398, 0.2777, 0.9555, 0.09262, 0.9555, 0.1835, 0.9471, 0.1837, 0.9472, 0.09237, 6e-06, 0.9904, 0.0, 0.8996, 0.008366, 0.8994, 0.008422, 0.9907, 0.08367, 0.4795, 0.1749, 0.4811, 0.1749, 0.5729, 0.08367, 0.5713, 0.1749, 0.5729, 0.1749, 0.6647, 0.08367, 0.6664, 0.08367, 0.5746, 0.2898, 0.2724, 0.2911, 0.2706, 0.2911, 0.2706, 0.2898, 0.2724, 0.2901, 0.3131, 0.2889, 0.3124, 0.2889, 0.3124, 0.2901, 0.3131, 0.2911, 0.3211, 0.2915, 0.3187, 0.2915, 0.3187, 0.2911, 0.3211, 0.2899, 0.3232, 0.2911, 0.3211, 0.2911, 0.3211, 0.2899, 0.3232, 0.2915, 0.3187, 0.291, 0.3159, 0.291, 0.3159, 0.2915, 0.3187, 0.2886, 0.3143, 0.2879, 0.3132, 0.2888, 0.313, 0.2888, 0.313, 0.2879, 0.3132, 0.2876, 0.3127, 0.2889, 0.3124, 0.2886, 0.3143, 0.2888, 0.313, 0.2896, 0.3134, 0.2896, 0.3134, 0.2888, 0.313, 0.2889, 0.3124, 0.2901, 0.3131, 0.2895, 0.3228, 0.2906, 0.3209, 0.2911, 0.3211, 0.2899, 0.3232, 0.2906, 0.3209, 0.2909, 0.3187, 0.2915, 0.3187, 0.2911, 0.3211, 0.291, 0.3159, 0.2901, 0.3131, 0.2901, 0.3131, 0.291, 0.3159, 0.2899, 0.3232, 0.2911, 0.3211, 0.2906, 0.3209, 0.2895, 0.3228, 0.2911, 0.3211, 0.2915, 0.3187, 0.2909, 0.3187, 0.2906, 0.3209, 0.2911, 0.2706, 0.2913, 0.2683, 0.2913, 0.2683, 0.2911, 0.2706, 0.276, 0.2754, 0.2886, 0.2708, 0.2894, 0.2719, 0.2761, 0.2768, 0.2761, 0.2768, 0.2894, 0.2719, 0.2898, 0.2724, 0.2761, 0.2774, 0.2886, 0.2708, 0.2892, 0.2699, 0.2905, 0.2704, 0.2894, 0.2719, 0.2894, 0.2719, 0.2905, 0.2704, 0.2911, 0.2706, 0.2898, 0.2724, 0.2892, 0.2699, 0.2893, 0.2686, 0.2907, 0.2684, 0.2905, 0.2704, 0.2905, 0.2704, 0.2907, 0.2684, 0.2913, 0.2683, 0.2911, 0.2706, 0.2898, 0.2724, 0.2911, 0.2706, 0.2905, 0.2704, 0.2894, 0.2719, 0.2894, 0.2719, 0.2905, 0.2704, 0.2892, 0.2699, 0.2886, 0.2708, 0.2911, 0.2706, 0.2913, 0.2683, 0.2907, 0.2684, 0.2905, 0.2704, 0.2905, 0.2704, 0.2907, 0.2684, 0.2893, 0.2686, 0.2892, 0.2699, 0.2893, 0.2686, 0.2886, 0.2708, 0.2892, 0.2699, 0.2886, 0.2708, 0.2893, 0.2686, 0.2892, 0.2699, 0.41, 0.2744, 0.41, 0.2744, 0.4109, 0.2731, 0.4109, 0.2731, 0.4109, 0.3227, 0.4109, 0.3227, 0.4112, 0.3207, 0.4112, 0.3207, 0.4098, 0.316, 0.4101, 0.3158, 0.4096, 0.3155, 0.4095, 0.3158, 0.4106, 0.3226, 0.4109, 0.3227, 0.4112, 0.3207, 0.4109, 0.3207, 0.4109, 0.3227, 0.4106, 0.3226, 0.4109, 0.3207, 0.4112, 0.3207, 0.4109, 0.2731, 0.4109, 0.2731, 0.411, 0.2714, 0.411, 0.2714, 0.3961, 0.2787, 0.3961, 0.2787, 0.3971, 0.2791, 0.3971, 0.2791, 0.3971, 0.2791, 0.3971, 0.2791, 0.41, 0.2744, 0.41, 0.2744, 0.3963, 0.2776, 0.3962, 0.2784, 0.3971, 0.2787, 0.3971, 0.2779, 0.3962, 0.2784, 0.3961, 0.2787, 0.3971, 0.2791, 0.3971, 0.2787, 0.3971, 0.2779, 0.3971, 0.2787, 0.4098, 0.2741, 0.4093, 0.2734, 0.3971, 0.2787, 0.3971, 0.2791, 0.41, 0.2744, 0.4098, 0.2741, 0.4093, 0.2734, 0.4098, 0.2741, 0.4106, 0.273, 0.4098, 0.2727, 0.4098, 0.2741, 0.41, 0.2744, 0.4109, 0.2731, 0.4106, 0.273, 0.4098, 0.2727, 0.4106, 0.273, 0.4107, 0.2714, 0.4099, 0.2715, 0.4106, 0.273, 0.4109, 0.2731, 0.411, 0.2714, 0.4107, 0.2714, 0.3961, 0.2787, 0.3962, 0.2784, 0.3971, 0.2787, 0.3971, 0.2791, 0.3962, 0.2784, 0.3963, 0.2776, 0.3971, 0.2779, 0.3971, 0.2787, 0.3971, 0.2791, 0.3971, 0.2787, 0.4098, 0.2741, 0.41, 0.2744, 0.3971, 0.2787, 0.3971, 0.2779, 0.4093, 0.2734, 0.4098, 0.2741, 0.41, 0.2744, 0.4098, 0.2741, 0.4106, 0.273, 0.4109, 0.2731, 0.4098, 0.2741, 0.4093, 0.2734, 0.4098, 0.2727, 0.4106, 0.273, 0.4109, 0.2731, 0.4106, 0.273, 0.4107, 0.2714, 0.411, 0.2714, 0.4106, 0.273, 0.4098, 0.2727, 0.4099, 0.2715, 0.4107, 0.2714, 0.4099, 0.2715, 0.4098, 0.2727, 0.4093, 0.2734, 0.4093, 0.2734, 0.4098, 0.2727, 0.4099, 0.2715])
me_right_wrist_003.materials.append(mat_material_005)
me_right_wrist_003.materials.append(mat_none)
me_right_wrist_003.update()
me_right_wrist_003.normals_split_custom_set([tuple(v) for v in zip(*[iter([-0.7889, 0.6143, -0.01843, -0.7889, 0.6143, -0.01843, -0.7889, 0.6143, -0.01843, -0.7889, 0.6143, -0.01843, -0.0231, 0.0003218, 0.9997, -0.0231, 0.0003217, 0.9997, -0.0231, 0.0003217, 0.9997, -0.0231, 0.0003218, 0.9997, 0.0231, -0.0003219, -0.9997, 0.0231, -0.0003213, -0.9997, 0.0231, -0.0003213, -0.9997, 0.0231, -0.0003219, -0.9997, -0.0231, 0.0003217, 0.9997, -0.0231, 0.0003213, 0.9997, -0.0231, 0.0003213, 0.9997, -0.0231, 0.0003217, 0.9997, 0.7889, -0.6143, 0.01843, 0.7889, -0.6143, 0.01843, 0.7889, -0.6143, 0.01843, 0.7889, -0.6143, 0.01843, -0.7889, 0.6143, -0.01843, -0.7889, 0.6143, -0.01843, -0.7889, 0.6143, -0.01843, -0.7889, 0.6143, -0.01843, 0.7889, -0.6143, 0.01843, 0.7889, -0.6143, 0.01843, 0.7889, -0.6143, 0.01843, 0.7889, -0.6143, 0.01843, -0.7889, 0.6143, -0.01843, -0.7889, 0.6143, -0.01843, -0.7889, 0.6143, -0.01843, -0.7889, 0.6143, -0.01843, 0.0231, -0.0003218, -0.9997, 0.0231, -0.0003219, -0.9997, 0.0231, -0.0003219, -0.9997, 0.0231, -0.0003218, -0.9997, 0.0231, -0.0003215, -0.9997, 0.0231, -0.0003215, -0.9997, 0.0231, -0.000322, -0.9997, 0.0231, -0.000322, -0.9997, 0.0231, -0.0003213, -0.9997, 0.0231, -0.0003213, -0.9997, 0.0231, -0.0003215, -0.9997, 0.0231, -0.0003215, -0.9997, -0.0231, 0.0003213, 0.9997, -0.0231, 0.0003213, 0.9997, -0.0231, 0.0003213, 0.9997, -0.0231, 0.0003213, 0.9997, 0.7889, -0.6143, 0.01843, 0.7889, -0.6143, 0.01843, 0.7889, -0.6143, 0.01843, 0.7889, -0.6143, 0.01843, 0.0231, -0.0003218, -0.9997, 0.0231, -0.0003218, -0.9997, 0.0231, -0.0003222, -0.9997, 0.0231, -0.0003222, -0.9997, 0.0231, -0.0003222, -0.9997, 0.0231, -0.0003222, -0.9997, 0.0231, -0.000322, -0.9997, 0.0231, -0.000322, -0.9997, -0.0231, 0.0003218, 0.9997, -0.0231, 0.0003218, 0.9997, -0.0231, 0.0003238, 0.9997, -0.0231, 0.0003238, 0.9997, -0.7889, 0.6143, -0.01843, -0.7889, 0.6143, -0.01843, -0.7889, 0.6143, -0.01843, -0.7889, 0.6143, -0.01843, 0.7889, -0.6143, 0.01843, 0.7889, -0.6143, 0.01843, 0.7889, -0.6143, 0.01843, 0.7889, -0.6143, 0.01843, -0.0231, 0.0003234, 0.9997, -0.0231, 0.0003234, 0.9997, -0.0231, 0.000321, 0.9997, -0.0231, 0.000321, 0.9997, 0.7889, -0.6143, 0.01843, 0.7889, -0.6143, 0.01843, 0.7889, -0.6143, 0.01843, 0.7889, -0.6143, 0.01843, -0.7889, 0.6143, -0.01843, -0.7889, 0.6143, -0.01843, -0.7889, 0.6143, -0.01843, -0.7889, 0.6143, -0.01843, -0.0231, 0.0003238, 0.9997, -0.0231, 0.0003238, 0.9997, -0.0231, 0.0003234, 0.9997, -0.0231, 0.0003234, 0.9997, 0.6141, 0.7891, 0.01394, 0.6141, 0.7891, 0.01394, 0.6141, 0.7891, 0.01394, 0.6141, 0.7891, 0.01394, -0.0231, 0.0003213, 0.9997, -0.0231, 0.0003213, 0.9997, -0.0231, 0.0003215, 0.9997, -0.0231, 0.0003215, 0.9997, -0.7889, 0.6143, -0.01843, -0.7889, 0.6143, -0.01843, -0.7889, 0.6143, -0.01843, -0.7889, 0.6143, -0.01843, 0.7889, -0.6143, 0.01843, 0.7889, -0.6143, 0.01843, 0.7889, -0.6143, 0.01843, 0.7889, -0.6143, 0.01843, -0.6141, -0.7891, -0.01394, -0.6141, -0.7891, -0.01394, -0.6141, -0.7891, -0.01394, -0.6141, -0.7891, -0.01394, 0.0231, -0.000322, -0.9997, 0.0231, -0.000322, -0.9997, 0.0231, -0.0003211, -0.9997, 0.0231, -0.0003211, -0.9997, 0.7889, -0.6143, 0.01843, 0.7889, -0.6143, 0.01843, 0.7889, -0.6143, 0.01843, 0.7889, -0.6143, 0.01843, -0.7889, 0.6143, -0.01843, -0.7889, 0.6143, -0.01843, -0.7889, 0.6143, -0.01843, -0.7889, 0.6143, -0.01843, 0.4614, -0.8526, 0.2452, 0.4614, -0.8526, 0.2452, 0.4614, -0.8526, 0.2452, 0.4614, -0.8526, 0.2452, 0.4717, 0.001637, -0.8818, 0.4717, 0.001637, -0.8818, 0.4717, 0.001637, -0.8818, 0.4717, 0.001637, -0.8818, 0.4614, -0.8526, 0.2452, 0.4614, -0.8526, 0.2452, 0.4614, -0.8526, 0.2452, 0.4614, -0.8526, 0.2452, -0.7514, -0.5225, -0.4029, -0.7514, -0.5225, -0.4029, -0.7514, -0.5225, -0.4029, -0.7514, -0.5225, -0.4029, -0.4614, 0.8526, -0.2452, -0.4614, 0.8526, -0.2452, -0.4614, 0.8526, -0.2452, -0.4614, 0.8526, -0.2452, 0.4717, 0.001637, -0.8818, 0.4717, 0.001637, -0.8818, 0.4717, 0.001637, -0.8818, 0.4717, 0.001637, -0.8818, -0.4717, -0.001637, 0.8818, -0.4717, -0.001637, 0.8818, -0.4717, -0.001637, 0.8818, -0.4717, -0.001637, 0.8818, 0.4717, 0.001637, -0.8818, 0.4717, 0.001637, -0.8818, 0.4717, 0.001637, -0.8818, 0.4717, 0.001637, -0.8818, -0.4614, 0.8526, -0.2452, -0.4614, 0.8526, -0.2452, -0.4614, 0.8526, -0.2452, -0.4614, 0.8526, -0.2452, -0.4717, -0.001637, 0.8818, -0.4717, -0.001637, 0.8818, -0.4717, -0.001637, 0.8818, -0.4717, -0.001637, 0.8818, -0.4614, 0.8526, -0.2452, -0.4614, 0.8526, -0.2452, -0.4614, 0.8526, -0.2452, -0.4614, 0.8526, -0.2452, 0.4614, -0.8526, 0.2452, 0.4614, -0.8526, 0.2452, 0.4614, -0.8526, 0.2452, 0.4614, -0.8526, 0.2452, 0.7514, 0.5225, 0.4029, 0.7514, 0.5225, 0.4029, 0.7514, 0.5225, 0.4029, 0.7514, 0.5225, 0.4029, 0.4717, 0.001637, -0.8818, 0.4717, 0.001637, -0.8818, 0.4717, 0.001637, -0.8818, 0.4717, 0.001637, -0.8818, -0.4717, -0.001637, 0.8818, -0.4717, -0.001637, 0.8818, -0.4717, -0.001637, 0.8818, -0.4717, -0.001637, 0.8818, 0.4614, -0.8526, 0.2452, 0.4614, -0.8526, 0.2452, 0.4614, -0.8526, 0.2452, 0.4614, -0.8526, 0.2452, -0.4614, 0.8526, -0.2452, -0.4614, 0.8526, -0.2452, -0.4614, 0.8526, -0.2452, -0.4614, 0.8526, -0.2452, -0.7514, -0.5225, -0.4029, -0.7514, -0.5225, -0.4029, -0.7514, -0.5225, -0.4029, -0.7514, -0.5225, -0.4029, 0.4614, -0.8526, 0.2452, 0.4614, -0.8526, 0.2452, 0.4614, -0.8526, 0.2452, 0.4614, -0.8526, 0.2452, 0.4717, 0.001637, -0.8818, 0.4717, 0.001637, -0.8818, 0.4717, 0.001637, -0.8818, 0.4717, 0.001637, -0.8818, -0.4717, -0.001637, 0.8818, -0.4717, -0.001637, 0.8818, -0.4717, -0.001637, 0.8818, -0.4717, -0.001637, 0.8818, 0.0231, -0.0003217, -0.9997, 0.0231, -0.0003217, -0.9997, 0.0231, -0.0003217, -0.9997, 0.0231, -0.0003217, -0.9997, -0.6141, -0.7891, -0.01394, -0.6141, -0.7891, -0.01394, -0.6141, -0.7891, -0.01394, -0.6141, -0.7891, -0.01394, -0.0231, 0.0003217, 0.9997, -0.0231, 0.0003217, 0.9997, -0.0231, 0.0003217, 0.9997, -0.0231, 0.0003217, 0.9997, -0.7889, 0.6143, -0.01843, -0.7889, 0.6143, -0.01843, -0.7889, 0.6143, -0.01843, -0.7889, 0.6143, -0.01843, 0.7889, -0.6143, 0.01843, 0.7889, -0.6143, 0.01843, 0.7889, -0.6143, 0.01843, 0.7889, -0.6143, 0.01843, 0.6141, 0.7891, 0.01394, 0.6141, 0.7891, 0.01394, 0.6141, 0.7891, 0.01394, 0.6141, 0.7891, 0.01394, 0.0231, -0.0003217, -0.9997, 0.0231, -0.0003217, -0.9997, 0.0231, -0.0003217, -0.9997, 0.0231, -0.0003217, -0.9997, -0.0231, 0.0003217, 0.9997, -0.0231, 0.0003217, 0.9997, -0.0231, 0.0003217, 0.9997, -0.0231, 0.0003217, 0.9997, 0.7889, -0.6143, 0.01843, 0.7889, -0.6143, 0.01843, 0.7889, -0.6143, 0.01843, 0.7889, -0.6143, 0.01843, -0.7889, 0.6143, -0.01843, -0.7889, 0.6143, -0.01843, -0.7889, 0.6143, -0.01843, -0.7889, 0.6143, -0.01843, -0.0231, 0.0003217, 0.9997, -0.0231, 0.0003217, 0.9997, -0.0231, 0.0003217, 0.9997, -0.0231, 0.0003217, 0.9997, -0.0231, 0.0003217, 0.9997, -0.0231, 0.0003217, 0.9997, -0.0231, 0.0003217, 0.9997, -0.0231, 0.0003217, 0.9997, 0.7889, -0.6143, 0.01843, 0.7889, -0.6143, 0.01843, 0.7889, -0.6143, 0.01843, 0.7889, -0.6143, 0.01843, -0.6141, -0.7891, -0.01394, -0.6141, -0.7891, -0.01394, -0.6141, -0.7891, -0.01394, -0.6141, -0.7891, -0.01394, 0.7889, -0.6143, 0.01843, 0.7889, -0.6143, 0.01843, 0.7889, -0.6143, 0.01843, 0.7889, -0.6143, 0.01843, -0.7889, 0.6143, -0.01843, -0.7889, 0.6143, -0.01843, -0.7889, 0.6143, -0.01843, -0.7889, 0.6143, -0.01843, 0.0231, -0.0003218, -0.9997, 0.0231, -0.0003218, -0.9997, 0.0231, -0.0003218, -0.9997, 0.0231, -0.0003218, -0.9997, 0.4717, 0.001637, -0.8818, 0.4717, 0.001637, -0.8818, 0.4717, 0.001637, -0.8818, 0.4717, 0.001637, -0.8818, 0.4614, -0.8526, 0.2452, 0.4614, -0.8526, 0.2452, 0.4614, -0.8526, 0.2452, 0.4614, -0.8526, 0.2452, 0.4717, 0.001637, -0.8818, 0.4717, 0.001637, -0.8818, 0.4717, 0.001637, -0.8818, 0.4717, 0.001637, -0.8818, -0.4717, -0.001637, 0.8818, -0.4717, -0.001638, 0.8818, -0.4717, -0.001638, 0.8818, -0.4717, -0.001637, 0.8818, 0.4614, -0.8526, 0.2452, 0.4614, -0.8526, 0.2452, 0.4614, -0.8526, 0.2452, 0.4614, -0.8526, 0.2452, -0.4614, 0.8526, -0.2452, -0.4614, 0.8526, -0.2452, -0.4614, 0.8526, -0.2452, -0.4614, 0.8526, -0.2452, -0.4614, 0.8526, -0.2452, -0.4614, 0.8526, -0.2452, -0.4614, 0.8526, -0.2452, -0.4614, 0.8526, -0.2452, 0.4717, 0.001637, -0.8818, 0.4717, 0.001637, -0.8818, 0.4717, 0.001637, -0.8818, 0.4717, 0.001637, -0.8818, -0.4717, -0.001637, 0.8818, -0.4717, -0.001637, 0.8818, -0.4717, -0.001637, 0.8818, -0.4717, -0.001637, 0.8818, -0.4717, -0.001638, 0.8818, -0.4717, -0.001638, 0.8818, -0.4717, -0.001638, 0.8818, -0.4717, -0.001638, 0.8818, 0.4614, -0.8526, 0.2452, 0.4614, -0.8526, 0.2452, 0.4614, -0.8526, 0.2452, 0.4614, -0.8526, 0.2452, -0.4614, 0.8526, -0.2452, -0.4614, 0.8526, -0.2452, -0.4614, 0.8526, -0.2452, -0.4614, 0.8526, -0.2452, -0.7514, -0.5225, -0.4029, -0.7514, -0.5225, -0.4029, -0.7514, -0.5225, -0.4029, -0.7514, -0.5225, -0.4029, 0.7514, 0.5225, 0.4029, 0.7514, 0.5225, 0.4029, 0.7514, 0.5225, 0.4029, 0.7514, 0.5225, 0.4029, 0.7889, -0.6143, 0.01843, 0.7889, -0.6143, 0.01843, 0.7889, -0.6143, 0.01843, 0.7889, -0.6143, 0.01843, 0.0231, -0.0003217, -0.9997, 0.0231, -0.0003217, -0.9997, 0.0231, -0.0003216, -0.9997, 0.0231, -0.0003216, -0.9997, -0.0231, 0.0003216, 0.9997, -0.0231, 0.0003216, 0.9997, -0.0231, 0.0003213, 0.9997, -0.0231, 0.0003213, 0.9997, 0.0231, -0.0003216, -0.9997, 0.0231, -0.0003216, -0.9997, 0.0231, -0.0003213, -0.9997, 0.0231, -0.0003213, -0.9997, -0.7889, 0.6143, -0.01843, -0.7889, 0.6143, -0.01843, -0.7889, 0.6143, -0.01843, -0.7889, 0.6143, -0.01843, 0.7889, -0.6143, 0.01843, 0.7889, -0.6143, 0.01843, 0.7889, -0.6143, 0.01843, 0.7889, -0.6143, 0.01843, -0.7889, 0.6143, -0.01843, -0.7889, 0.6143, -0.01843, -0.7889, 0.6143, -0.01843, -0.7889, 0.6143, -0.01843, 0.7889, -0.6143, 0.01843, 0.7889, -0.6143, 0.01843, 0.7889, -0.6143, 0.01843, 0.7889, -0.6143, 0.01843, -0.0231, 0.000322, 0.9997, -0.0231, 0.000322, 0.9997, -0.0231, 0.0003216, 0.9997, -0.0231, 0.0003216, 0.9997, -0.03916, -0.02032, 0.999, -0.03916, -0.02032, 0.999, -0.03916, -0.02032, 0.999, -0.03916, -0.02032, 0.999, -0.0231, 0.0003213, 0.9997, -0.0231, 0.000321, 0.9997, -0.0231, 0.000321, 0.9997, -0.0231, 0.0003213, 0.9997, 0.0231, -0.0003213, -0.9997, 0.0231, -0.0003209, -0.9997, 0.0231, -0.0003209, -0.9997, 0.0231, -0.0003213, -0.9997, -0.7889, 0.6143, -0.01843, -0.7889, 0.6143, -0.01843, -0.7889, 0.6143, -0.01843, -0.7889, 0.6143, -0.01843, -0.0231, 0.000322, 0.9997, -0.0231, 0.0003242, 0.9997, -0.0231, 0.0003242, 0.9997, -0.0231, 0.000322, 0.9997, -0.0231, 0.0003242, 0.9997, -0.0231, 0.0003261, 0.9997, -0.0231, 0.0003261, 0.9997, -0.0231, 0.0003242, 0.9997, 0.0231, -0.0003217, -0.9997, 0.0231, -0.0003254, -0.9997, 0.0231, -0.0003254, -0.9997, 0.0231, -0.0003217, -0.9997, 0.7889, -0.6143, 0.01843, 0.7889, -0.6143, 0.01843, 0.7889, -0.6143, 0.01843, 0.7889, -0.6143, 0.01843, -0.7889, 0.6143, -0.01843, -0.7889, 0.6143, -0.01843, -0.7889, 0.6143, -0.01843, -0.7889, 0.6143, -0.01843, 0.07695, 0.06899, -0.9946, 0.07695, 0.06899, -0.9946, 0.07695, 0.06899, -0.9946, 0.07695, 0.06899, -0.9946, -0.7889, 0.6143, -0.01843, -0.7889, 0.6143, -0.01843, -0.7889, 0.6143, -0.01843, -0.7889, 0.6143, -0.01843, 0.7889, -0.6143, 0.01843, 0.7889, -0.6143, 0.01843, 0.7889, -0.6143, 0.01843, 0.7889, -0.6143, 0.01843, 0.0231, -0.0003254, -0.9997, 0.02309, -0.0003289, -0.9997, 0.02309, -0.0003289, -0.9997, 0.0231, -0.0003254, -0.9997, -0.6141, -0.7891, -0.01394, -0.6141, -0.7891, -0.01394, -0.6141, -0.7891, -0.01394, -0.6141, -0.7891, -0.01394, 0.007027, -0.02096, -0.9998, 0.007027, -0.02096, -0.9998, 0.007027, -0.02096, -0.9998, 0.007027, -0.02096, -0.9998, 0.7725, -0.6347, 0.01805, 0.7725, -0.6347, 0.01805, 0.7725, -0.6347, 0.01805, 0.7725, -0.6347, 0.01805, -0.8047, 0.5934, -0.01878, -0.8047, 0.5934, -0.01878, -0.8047, 0.5934, -0.01878, -0.8047, 0.5934, -0.01878, -0.7319, 0.6812, -0.01713, -0.7319, 0.6812, -0.01713, -0.7319, 0.6812, -0.01713, -0.7319, 0.6812, -0.01713, -0.7514, -0.5229, -0.4025, -0.7514, -0.5229, -0.4025, -0.7514, -0.5229, -0.4025, -0.7514, -0.5229, -0.4025, -0.4525, 0.8586, -0.2407, -0.4525, 0.8586, -0.2407, -0.4525, 0.8586, -0.2407, -0.4525, 0.8586, -0.2407, -0.4762, -0.005068, 0.8793, -0.4762, -0.005068, 0.8793, -0.4762, -0.005068, 0.8793, -0.4762, -0.005068, 0.8793, 0.4675, -0.001085, -0.884, 0.4675, -0.001085, -0.884, 0.4675, -0.001085, -0.884, 0.4675, -0.001085, -0.884, -0.4653, 0.8499, -0.2475, -0.4653, 0.8499, -0.2475, -0.4653, 0.8499, -0.2475, -0.4653, 0.8499, -0.2475, 0.4565, -0.8559, 0.2429, 0.4565, -0.8559, 0.2429, 0.4565, -0.8559, 0.2429, 0.4565, -0.8559, 0.2429, 0.7514, 0.5229, 0.4025, 0.7514, 0.5229, 0.4025, 0.7514, 0.5229, 0.4025, 0.7514, 0.5229, 0.4025, 0.4686, -0.8475, 0.2492, 0.4686, -0.8475, 0.2492, 0.4686, -0.8475, 0.2492, 0.4686, -0.8475, 0.2492, -0.4641, 0.003477, 0.8858, -0.4641, 0.003477, 0.8858, -0.4641, 0.003477, 0.8858, -0.4641, 0.003477, 0.8858, 0.4801, 0.007787, -0.8772, 0.4801, 0.007787, -0.8772, 0.4801, 0.007787, -0.8772, 0.4801, 0.007787, -0.8772, -0.4722, -0.002277, 0.8815, -0.4707, -0.001158, 0.8823, -0.4707, -0.001159, 0.8823, -0.4722, -0.002278, 0.8815, 0.4622, -0.852, 0.2458, 0.4631, -0.8514, 0.2463, 0.4631, -0.8514, 0.2463, 0.4622, -0.852, 0.2458, 0.471, 0.001384, -0.8821, 0.4726, 0.002534, -0.8813, 0.4726, 0.002535, -0.8813, 0.471, 0.001384, -0.8821, 0.4606, -0.8531, 0.245, 0.4622, -0.852, 0.2458, 0.4622, -0.852, 0.2458, 0.4606, -0.8531, 0.245, -0.4619, 0.8523, -0.2457, -0.4602, 0.8534, -0.2448, -0.4602, 0.8534, -0.2448, -0.4619, 0.8523, -0.2457, -0.7514, -0.5229, -0.4025, -0.7514, -0.5229, -0.4025, -0.7514, -0.5229, -0.4025, -0.7514, -0.5229, -0.4025, -0.4722, -0.002278, 0.8815, -0.4729, -0.002744, 0.8811, -0.4729, -0.002744, 0.8811, -0.4722, -0.002277, 0.8815, 0.471, 0.001384, -0.8821, 0.4705, 0.0009554, -0.8824, 0.4705, 0.0009554, -0.8824, 0.471, 0.001384, -0.8821, -0.4624, 0.8519, -0.2459, -0.4624, 0.8519, -0.2459, -0.4619, 0.8523, -0.2457, -0.4619, 0.8523, -0.2457, 0.46, -0.8536, 0.2447, 0.46, -0.8536, 0.2447, 0.4606, -0.8531, 0.245, 0.4606, -0.8531, 0.245, 0.7514, 0.5229, 0.4025, 0.7514, 0.5229, 0.4025, 0.7514, 0.5229, 0.4025, 0.7514, 0.5229, 0.4025, -0.4602, 0.8534, -0.2448, -0.4592, 0.8541, -0.2443, -0.4592, 0.8541, -0.2443, -0.4602, 0.8534, -0.2448, -0.4707, -0.001158, 0.8823, -0.4698, -0.0005038, 0.8828, -0.4698, -0.0005038, 0.8828, -0.4707, -0.001159, 0.8823, 0.4726, 0.002534, -0.8813, 0.4736, 0.003258, -0.8807, 0.4736, 0.003258, -0.8807, 0.4726, 0.002535, -0.8813, -0.02328, 8.51e-05, 0.9997, -0.02246, 0.001139, 0.9997, -0.02246, 0.001139, 0.9997, -0.02328, 8.51e-05, 0.9997, 0.6141, 0.7891, 0.01394, 0.6141, 0.7891, 0.01394, 0.6141, 0.7891, 0.01394, 0.6141, 0.7891, 0.01394, 0.02292, -0.0005583, -0.9997, 0.02374, 0.0004956, -0.9997, 0.02374, 0.0004956, -0.9997, 0.02292, -0.0005583, -0.9997, 0.7887, -0.6145, 0.01842, 0.7895, -0.6135, 0.01844, 0.7895, -0.6135, 0.01844, 0.7887, -0.6145, 0.01842, -0.7891, 0.614, -0.01843, -0.7882, 0.6151, -0.01841, -0.7882, 0.6151, -0.01841, -0.7891, 0.614, -0.01843, -0.6141, -0.7891, -0.01394, -0.6141, -0.7891, -0.01394, -0.6141, -0.7891, -0.01394, -0.6141, -0.7891, -0.01394, -0.02328, 8.51e-05, 0.9997, -0.02411, -0.0009691, 0.9997, -0.02411, -0.0009691, 0.9997, -0.02328, 8.51e-05, 0.9997, 0.02292, -0.0005583, -0.9997, 0.0221, -0.001613, -0.9998, 0.0221, -0.001613, -0.9998, 0.02292, -0.0005583, -0.9997, -0.7899, 0.613, -0.01845, -0.7899, 0.613, -0.01845, -0.7891, 0.614, -0.01843, -0.7891, 0.614, -0.01843, 0.7879, -0.6156, 0.0184, 0.7879, -0.6156, 0.0184, 0.7887, -0.6145, 0.01842, 0.7887, -0.6145, 0.01842, -0.6141, -0.7891, -0.01394, -0.6141, -0.7891, -0.01394, -0.6141, -0.7891, -0.01394, -0.6141, -0.7891, -0.01394, 0.03092, 0.009734, -0.9995, 0.03092, 0.009734, -0.9995, 0.03092, 0.009734, -0.9995, 0.03092, 0.009734, -0.9995, -0.02675, -0.004367, 0.9996, -0.02675, -0.004367, 0.9996, -0.02675, -0.004367, 0.9996, -0.02675, -0.004367, 0.9996, 0.01945, -0.005011, -0.9998, 0.01945, -0.005011, -0.9998, 0.01945, -0.005011, -0.9998, 0.01945, -0.005011, -0.9998, -0.7925, 0.6096, -0.01851, -0.7925, 0.6096, -0.01851, -0.7925, 0.6096, -0.01851, -0.7925, 0.6096, -0.01851, 0.7852, -0.619, 0.01834, 0.7852, -0.619, 0.01834, 0.7852, -0.619, 0.01834, 0.7852, -0.619, 0.01834, 0.6141, 0.7891, 0.01394, 0.6141, 0.7891, 0.01394, 0.6141, 0.7891, 0.01394, 0.6141, 0.7891, 0.01394, -0.781, 0.6243, -0.01825, -0.781, 0.6243, -0.01825, -0.781, 0.6243, -0.01825, -0.781, 0.6243, -0.01825, 0.7966, -0.6042, 0.0186, 0.7966, -0.6042, 0.0186, 0.7966, -0.6042, 0.0186, 0.7966, -0.6042, 0.0186, -0.01527, 0.01038, 0.9998, -0.01527, 0.01038, 0.9998, -0.01527, 0.01038, 0.9998, -0.01527, 0.01038, 0.9998, -0.4944, -0.01786, 0.8691, -0.4944, -0.01786, 0.8691, -0.4944, -0.01786, 0.8691, -0.4944, -0.01786, 0.8691, -0.4512, 0.8596, -0.24, -0.4512, 0.8596, -0.24, -0.4563, 0.8561, -0.2427, -0.4563, 0.8561, -0.2427, -0.4673, 0.001244, 0.8841, -0.4673, 0.001237, 0.8841, -0.4716, -0.001795, 0.8818, -0.4716, -0.001795, 0.8818, 0.4765, 0.005225, -0.8792, 0.4765, 0.005233, -0.8792, 0.4716, 0.001796, -0.8818, 0.4716, 0.001796, -0.8818, -0.4613, 0.8526, -0.2454, -0.4563, 0.8561, -0.2427, -0.4563, 0.8561, -0.2427, -0.4613, 0.8526, -0.2454, 0.4613, -0.8526, 0.2454, 0.4655, -0.8497, 0.2476, 0.4655, -0.8497, 0.2476, 0.4613, -0.8526, 0.2454, 0.4697, -0.8467, 0.2498, 0.4697, -0.8467, 0.2498, 0.4655, -0.8497, 0.2476, 0.4655, -0.8497, 0.2476, -0.4629, 0.004299, 0.8864, -0.4629, 0.004299, 0.8864, -0.4673, 0.001237, 0.8841, -0.4673, 0.001244, 0.8841, 0.4765, 0.005225, -0.8792, 0.4814, 0.008689, -0.8765, 0.4814, 0.008689, -0.8765, 0.4765, 0.005233, -0.8792, 0.4511, -0.01241, -0.8924, 0.4511, -0.01241, -0.8924, 0.4511, -0.01241, -0.8924, 0.4511, -0.01241, -0.8924, -0.4809, 0.8386, -0.2558, -0.4809, 0.8386, -0.2558, -0.4809, 0.8386, -0.2558, -0.4809, 0.8386, -0.2558, 0.4376, -0.8686, 0.2327, 0.4376, -0.8686, 0.2327, 0.4376, -0.8686, 0.2327, 0.4376, -0.8686, 0.2327, 0.7514, 0.5229, 0.4025, 0.7514, 0.5229, 0.4025, 0.7514, 0.5229, 0.4025, 0.7514, 0.5229, 0.4025, -0.7514, -0.5229, -0.4025, -0.7514, -0.5229, -0.4025, -0.7514, -0.5229, -0.4025, -0.7514, -0.5229, -0.4025, -0.5856, 0.7856, 0.1998, -0.3389, 0.9174, 0.2089, -0.3389, 0.9174, -0.2089, -0.5856, 0.7856, -0.1998, 0.8543, 0.4816, 0.1953, 0.8545, 0.4817, 0.1943, 0.8547, 0.4818, -0.1935, 0.8547, 0.4814, -0.1945, -0.3181, 0.9244, 0.2105, 0.01215, 0.9776, 0.2102, 0.01226, 0.9775, -0.2104, -0.3181, 0.9244, -0.2105, -0.6124, 0.7618, 0.211, -0.3181, 0.9244, 0.2105, -0.3181, 0.9244, -0.2105, -0.6125, 0.7618, -0.2111, 0.01215, 0.9776, 0.2102, 0.2323, 0.9502, 0.2078, 0.2322, 0.9502, -0.208, 0.01226, 0.9775, -0.2104, 0.2335, 0.08413, 0.9687, 0.379, -0.186, 0.9065, 0.4163, 0.06065, 0.9072, 0.8874, -0.2124, 0.4091, 0.8173, -0.3922, 0.4221, 0.8809, -0.4241, 0.2103, 0.953, -0.2271, 0.2005, 0.2335, 0.08413, 0.9687, 0.4163, 0.06065, 0.9072, 0.2665, 0.3242, 0.9077, 0.7973, 0.4499, 0.4023, 0.7973, 0.4499, 0.4023, 0.8545, 0.4817, 0.1943, 0.8543, 0.4816, 0.1953, -0.5688, 0.7069, 0.4204, -0.295, 0.8574, 0.4217, -0.3181, 0.9244, 0.2105, -0.6124, 0.7618, 0.211, -0.295, 0.8574, 0.4217, 0.01109, 0.9076, 0.4197, 0.01215, 0.9776, 0.2102, -0.3181, 0.9244, 0.2105, 0.2323, 0.9502, 0.2078, 0.308, 0.931, 0.1956, 0.308, 0.931, -0.1957, 0.2322, 0.9502, -0.208, -0.6125, 0.7618, -0.2111, -0.3181, 0.9244, -0.2105, -0.295, 0.8574, -0.4217, -0.5689, 0.7069, -0.4204, -0.3181, 0.9244, -0.2105, 0.01226, 0.9775, -0.2104, 0.01133, 0.9076, -0.4197, -0.295, 0.8574, -0.4217, -0.3389, 0.9174, 0.2089, 0.1297, 0.9702, 0.2046, 0.1297, 0.9702, -0.2045, -0.3389, 0.9174, -0.2089, -0.2575, 0.01376, 0.9662, -0.2055, 0.1534, 0.9666, -0.3395, 0.2536, 0.9058, -0.4149, 0.02187, 0.9096, -0.8572, 0.3164, 0.4063, -0.8572, 0.3164, 0.4063, -0.9193, 0.3393, 0.1995, -0.9195, 0.3393, 0.1984, -0.2055, 0.1534, 0.9666, -0.08847, 0.2387, 0.967, -0.1458, 0.3955, 0.9068, -0.3395, 0.2536, 0.9058, -0.5459, 0.7323, 0.4071, -0.3139, 0.8501, 0.4229, -0.3389, 0.9174, 0.2089, -0.5856, 0.7856, 0.1998, -0.08847, 0.2387, 0.967, 0.03109, 0.2463, 0.9687, 0.05539, 0.4299, 0.9012, -0.1458, 0.3955, 0.9068, -0.3139, 0.8501, 0.4229, 0.1212, 0.9032, 0.4118, 0.1297, 0.9702, 0.2046, -0.3389, 0.9174, 0.2089, -0.5856, 0.7856, -0.1998, -0.3389, 0.9174, -0.2089, -0.3139, 0.8501, -0.4229, -0.5459, 0.7323, -0.4071, -0.3394, 0.2537, -0.9058, -0.1458, 0.3955, -0.9068, -0.08847, 0.2387, -0.967, -0.2054, 0.1534, -0.9666, -0.3389, 0.9174, -0.2089, 0.1297, 0.9702, -0.2045, 0.1211, 0.9034, -0.4114, -0.3139, 0.8501, -0.4229, -0.1458, 0.3955, -0.9068, 0.05539, 0.4299, -0.9012, 0.03073, 0.2461, -0.9688, -0.08847, 0.2387, -0.967, 0.03073, 0.2461, -0.9688, -0.2054, 0.1534, -0.9666, -0.08847, 0.2387, -0.967, -0.2055, 0.1534, 0.9666, 0.03109, 0.2463, 0.9687, -0.08847, 0.2387, 0.967, 0.5876, -0.787, -0.1878, 0.5876, -0.787, 0.1878, 0.5876, -0.7871, 0.1877, 0.5876, -0.7871, -0.1877, 0.3184, -0.9279, -0.1939, 0.3184, -0.9279, 0.1939, -0.0151, -0.981, 0.1935, -0.0151, -0.981, -0.1935, -0.8007, -0.4609, -0.3827, -0.8512, -0.49, -0.1881, -0.8516, -0.4903, -0.1853, -0.8007, -0.4609, -0.3827, 0.2989, -0.8713, -0.3893, 0.3184, -0.9279, -0.1939, -0.0151, -0.981, -0.1935, -0.01413, -0.9223, -0.3862, 0.3184, -0.9279, 0.1939, 0.2989, -0.8712, 0.3893, -0.01413, -0.9223, 0.3862, -0.0151, -0.981, 0.1935, 0.05443, -0.9807, -0.1877, 0.05443, -0.9807, 0.1877, -0.1173, -0.974, 0.1936, -0.1173, -0.974, -0.1936, 0.9594, 0.201, -0.198, 0.9594, 0.201, 0.1981, 0.939, 0.2887, 0.1867, 0.939, 0.2887, -0.1867, 0.9214, -0.3409, -0.1867, 0.9214, -0.3409, 0.1867, 0.9212, -0.3408, 0.1878, 0.9212, -0.3408, -0.1878, 0.1817, 0.03849, -0.9826, 0.3732, 0.07816, -0.9244, 0.3651, -0.01025, -0.9309, 0.2249, -0.00628, -0.9744, 0.9037, 0.1893, -0.3841, 0.9594, 0.201, -0.198, 0.939, 0.2887, -0.1867, 0.8831, 0.2715, -0.3827, 0.2249, -0.00628, -0.9744, 0.3651, -0.01025, -0.9309, 0.2957, -0.221, -0.9294, 0.1786, -0.1335, -0.9748, 0.8665, -0.3206, -0.3827, 0.9214, -0.3409, -0.1867, 0.9212, -0.3408, -0.1878, 0.8665, -0.3206, -0.3827, 0.1786, -0.1335, -0.9748, 0.2957, -0.221, -0.9294, 0.1258, -0.3465, -0.9296, 0.07542, -0.2077, -0.9753, 0.5527, -0.7403, -0.3827, 0.5876, -0.787, -0.1878, 0.5876, -0.7871, -0.1877, 0.5527, -0.7403, -0.3827, 0.07542, -0.2077, -0.9753, 0.1258, -0.3465, -0.9296, -0.04608, -0.3747, -0.926, -0.02526, -0.2137, -0.9766, 0.0512, -0.9225, -0.3827, 0.05443, -0.9807, -0.1877, -0.1173, -0.974, -0.1936, -0.1102, -0.9151, -0.3879, 0.9594, 0.201, 0.1981, 0.9037, 0.1893, 0.3841, 0.8831, 0.2715, 0.3827, 0.939, 0.2887, 0.1867, 0.3732, 0.07816, 0.9244, 0.1818, 0.03844, 0.9826, 0.225, -0.006276, 0.9743, 0.3651, -0.01025, 0.9309, 0.9214, -0.3409, 0.1867, 0.8665, -0.3206, 0.3827, 0.8665, -0.3206, 0.3827, 0.9212, -0.3408, 0.1878, 0.3651, -0.01025, 0.9309, 0.225, -0.006276, 0.9743, 0.1785, -0.1335, 0.9748, 0.2957, -0.221, 0.9294, 0.5876, -0.787, 0.1878, 0.5527, -0.7403, 0.3827, 0.5527, -0.7403, 0.3827, 0.5876, -0.7871, 0.1877, 0.2957, -0.221, 0.9294, 0.1785, -0.1335, 0.9748, 0.07542, -0.2077, 0.9753, 0.1258, -0.3465, 0.9296, 0.05443, -0.9807, 0.1877, 0.0512, -0.9225, 0.3827, -0.1102, -0.9151, 0.3879, -0.1173, -0.974, 0.1936, 0.1258, -0.3465, 0.9296, 0.07542, -0.2077, 0.9753, -0.0253, -0.2136, 0.9766, -0.04608, -0.3747, 0.926, -0.0253, -0.2136, 0.9766, 0.07542, -0.2077, 0.9753, 0.1785, -0.1335, 0.9748, 0.1786, -0.1335, -0.9748, 0.07542, -0.2077, -0.9753, -0.02526, -0.2137, -0.9766])] * 3)])

# ---- objects
ob_right_wrist = bpy.data.objects.new('right_wrist', me_right_wrist_003)

# ---- transforms, parenting, visibility, modifiers, constraints
ob_right_wrist.location = (0.0, 0.0, 0.0)
ob_right_wrist.rotation_euler = (1.571, -0.0, 0.0)
ob_right_wrist.scale = (0.04, 0.04, 0.04)

# ---- collection membership
scene.collection.objects.link(ob_right_wrist)

# ---- scene / render settings (as saved in the file)
scene.frame_start = 1; scene.frame_end = 250; scene.frame_set(1)
scene.render.engine = 'BLENDER_EEVEE_NEXT'
bpy.context.view_layer.update()

# ---- added for rendering (the .blend has no active camera and no usable light): camera, sun
cam_auto = bpy.data.cameras.new('AutoCamera')
cam_auto.lens = 50.0
cam_auto.sensor_width = 36.0
cam_auto.clip_end = 6253.0
ob_auto_camera = bpy.data.objects.new('AutoCamera', cam_auto)
scene.collection.objects.link(ob_auto_camera)
ob_auto_camera.location = (364.728, -367.463, 173.837)
ob_auto_camera.rotation_euler = (1.09748, -7.21219e-08, 0.694738)
scene.camera = ob_auto_camera
light_auto_sun = bpy.data.lights.new('AutoSun', 'SUN')
light_auto_sun.energy = 3.0
light_auto_sun.angle = 0.0523599
ob_auto_sun = bpy.data.objects.new('AutoSun', light_auto_sun)
scene.collection.objects.link(ob_auto_sun)
ob_auto_sun.rotation_euler = (0.872665, 0.174533, 0.523599)
bpy.context.view_layer.update()
